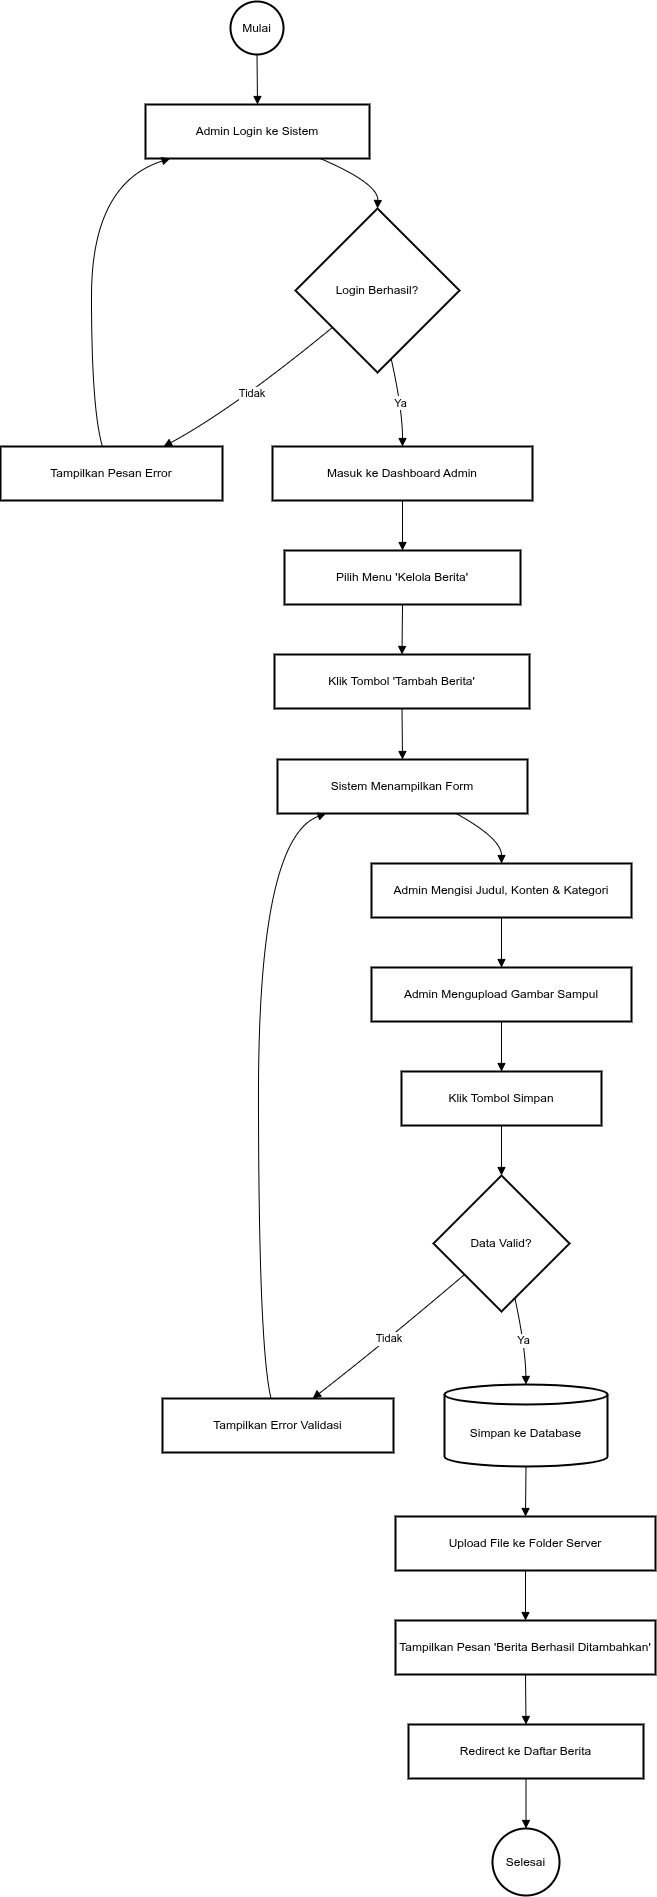

The diagram above was exported from draw.io. Its source (the exported page's mxGraphModel, read from the mxfile embedded in the PNG):
<mxGraphModel dx="2732" dy="1423" grid="1" gridSize="10" guides="1" tooltips="1" connect="1" arrows="1" fold="1" page="1" pageScale="1" pageWidth="1200" pageHeight="1920" math="0" shadow="0">
  <root>
    <mxCell id="0" />
    <mxCell id="1" parent="0" />
    <mxCell id="h5qUjtw_1OwkPgArp7oV-38" parent="1" style="ellipse;aspect=fixed;strokeWidth=2;whiteSpace=wrap;" value="Mulai" vertex="1">
      <mxGeometry height="53" width="53" x="503" y="13" as="geometry" />
    </mxCell>
    <mxCell id="h5qUjtw_1OwkPgArp7oV-39" parent="1" style="whiteSpace=wrap;strokeWidth=2;" value="Admin Login ke Sistem" vertex="1">
      <mxGeometry height="54" width="224" x="418" y="116" as="geometry" />
    </mxCell>
    <mxCell id="h5qUjtw_1OwkPgArp7oV-40" parent="1" style="rhombus;strokeWidth=2;whiteSpace=wrap;" value="Login Berhasil?" vertex="1">
      <mxGeometry height="164" width="164" x="568" y="220" as="geometry" />
    </mxCell>
    <mxCell id="h5qUjtw_1OwkPgArp7oV-41" parent="1" style="whiteSpace=wrap;strokeWidth=2;" value="Tampilkan Pesan Error" vertex="1">
      <mxGeometry height="54" width="222" x="273" y="458" as="geometry" />
    </mxCell>
    <mxCell id="h5qUjtw_1OwkPgArp7oV-42" parent="1" style="whiteSpace=wrap;strokeWidth=2;" value="Masuk ke Dashboard Admin" vertex="1">
      <mxGeometry height="54" width="260" x="545" y="458" as="geometry" />
    </mxCell>
    <mxCell id="h5qUjtw_1OwkPgArp7oV-43" parent="1" style="whiteSpace=wrap;strokeWidth=2;" value="Pilih Menu 'Kelola Berita'" vertex="1">
      <mxGeometry height="54" width="236" x="557" y="562" as="geometry" />
    </mxCell>
    <mxCell id="h5qUjtw_1OwkPgArp7oV-44" parent="1" style="whiteSpace=wrap;strokeWidth=2;" value="Klik Tombol 'Tambah Berita'" vertex="1">
      <mxGeometry height="54" width="255" x="547" y="666" as="geometry" />
    </mxCell>
    <mxCell id="h5qUjtw_1OwkPgArp7oV-45" parent="1" style="whiteSpace=wrap;strokeWidth=2;" value="Sistem Menampilkan Form" vertex="1">
      <mxGeometry height="54" width="250" x="550" y="771" as="geometry" />
    </mxCell>
    <mxCell id="h5qUjtw_1OwkPgArp7oV-46" parent="1" style="whiteSpace=wrap;strokeWidth=2;" value="Admin Mengisi Judul, Konten &amp; Kategori" vertex="1">
      <mxGeometry height="54" width="260" x="644" y="875" as="geometry" />
    </mxCell>
    <mxCell id="h5qUjtw_1OwkPgArp7oV-47" parent="1" style="whiteSpace=wrap;strokeWidth=2;" value="Admin Mengupload Gambar Sampul" vertex="1">
      <mxGeometry height="54" width="260" x="644" y="979" as="geometry" />
    </mxCell>
    <mxCell id="h5qUjtw_1OwkPgArp7oV-48" parent="1" style="whiteSpace=wrap;strokeWidth=2;" value="Klik Tombol Simpan" vertex="1">
      <mxGeometry height="54" width="200" x="674" y="1083" as="geometry" />
    </mxCell>
    <mxCell id="h5qUjtw_1OwkPgArp7oV-49" parent="1" style="rhombus;strokeWidth=2;whiteSpace=wrap;" value="Data Valid?" vertex="1">
      <mxGeometry height="136" width="136" x="706" y="1187" as="geometry" />
    </mxCell>
    <mxCell id="h5qUjtw_1OwkPgArp7oV-50" parent="1" style="whiteSpace=wrap;strokeWidth=2;" value="Tampilkan Error Validasi" vertex="1">
      <mxGeometry height="54" width="231" x="435" y="1410" as="geometry" />
    </mxCell>
    <mxCell id="h5qUjtw_1OwkPgArp7oV-51" parent="1" style="shape=cylinder3;boundedLbl=1;backgroundOutline=1;size=10;strokeWidth=2;whiteSpace=wrap;" value="Simpan ke Database" vertex="1">
      <mxGeometry height="82" width="163" x="717" y="1396" as="geometry" />
    </mxCell>
    <mxCell id="h5qUjtw_1OwkPgArp7oV-52" parent="1" style="whiteSpace=wrap;strokeWidth=2;" value="Upload File ke Folder Server" vertex="1">
      <mxGeometry height="54" width="260" x="668" y="1528" as="geometry" />
    </mxCell>
    <mxCell id="h5qUjtw_1OwkPgArp7oV-53" parent="1" style="whiteSpace=wrap;strokeWidth=2;" value="Tampilkan Pesan 'Berita Berhasil Ditambahkan'" vertex="1">
      <mxGeometry height="54" width="260" x="668" y="1632" as="geometry" />
    </mxCell>
    <mxCell id="h5qUjtw_1OwkPgArp7oV-54" parent="1" style="whiteSpace=wrap;strokeWidth=2;" value="Redirect ke Daftar Berita" vertex="1">
      <mxGeometry height="54" width="235" x="681" y="1736" as="geometry" />
    </mxCell>
    <mxCell id="h5qUjtw_1OwkPgArp7oV-55" parent="1" style="ellipse;aspect=fixed;strokeWidth=2;whiteSpace=wrap;" value="Selesai" vertex="1">
      <mxGeometry height="67" width="67" x="765" y="1840" as="geometry" />
    </mxCell>
    <mxCell id="h5qUjtw_1OwkPgArp7oV-56" edge="1" parent="1" source="h5qUjtw_1OwkPgArp7oV-38" style="curved=1;startArrow=none;endArrow=block;exitX=0.5;exitY=1;entryX=0.5;entryY=0;rounded=0;" target="h5qUjtw_1OwkPgArp7oV-39" value="">
      <mxGeometry relative="1" as="geometry">
        <Array as="points" />
      </mxGeometry>
    </mxCell>
    <mxCell id="h5qUjtw_1OwkPgArp7oV-57" edge="1" parent="1" source="h5qUjtw_1OwkPgArp7oV-39" style="curved=1;startArrow=none;endArrow=block;exitX=0.78;exitY=1;entryX=0.5;entryY=0;rounded=0;" target="h5qUjtw_1OwkPgArp7oV-40" value="">
      <mxGeometry relative="1" as="geometry">
        <Array as="points">
          <mxPoint x="651" y="195" />
        </Array>
      </mxGeometry>
    </mxCell>
    <mxCell id="h5qUjtw_1OwkPgArp7oV-58" edge="1" parent="1" source="h5qUjtw_1OwkPgArp7oV-40" style="curved=1;startArrow=none;endArrow=block;exitX=0;exitY=0.91;entryX=0.73;entryY=0.01;rounded=0;" target="h5qUjtw_1OwkPgArp7oV-41" value="Tidak">
      <mxGeometry relative="1" as="geometry">
        <Array as="points">
          <mxPoint x="505" y="421" />
        </Array>
      </mxGeometry>
    </mxCell>
    <mxCell id="h5qUjtw_1OwkPgArp7oV-59" edge="1" parent="1" source="h5qUjtw_1OwkPgArp7oV-41" style="curved=1;startArrow=none;endArrow=block;exitX=0.46;exitY=0.01;entryX=0.11;entryY=1;rounded=0;" target="h5qUjtw_1OwkPgArp7oV-39" value="">
      <mxGeometry relative="1" as="geometry">
        <Array as="points">
          <mxPoint x="364" y="421" />
          <mxPoint x="364" y="195" />
        </Array>
      </mxGeometry>
    </mxCell>
    <mxCell id="h5qUjtw_1OwkPgArp7oV-60" edge="1" parent="1" source="h5qUjtw_1OwkPgArp7oV-40" style="curved=1;startArrow=none;endArrow=block;exitX=0.6;exitY=1;entryX=0.5;entryY=0.01;rounded=0;" target="h5qUjtw_1OwkPgArp7oV-42" value="Ya">
      <mxGeometry relative="1" as="geometry">
        <Array as="points">
          <mxPoint x="675" y="421" />
        </Array>
      </mxGeometry>
    </mxCell>
    <mxCell id="h5qUjtw_1OwkPgArp7oV-61" edge="1" parent="1" source="h5qUjtw_1OwkPgArp7oV-42" style="curved=1;startArrow=none;endArrow=block;exitX=0.5;exitY=1.01;entryX=0.5;entryY=0.01;rounded=0;" target="h5qUjtw_1OwkPgArp7oV-43" value="">
      <mxGeometry relative="1" as="geometry">
        <Array as="points" />
      </mxGeometry>
    </mxCell>
    <mxCell id="h5qUjtw_1OwkPgArp7oV-62" edge="1" parent="1" source="h5qUjtw_1OwkPgArp7oV-43" style="curved=1;startArrow=none;endArrow=block;exitX=0.5;exitY=1.01;entryX=0.5;entryY=0.01;rounded=0;" target="h5qUjtw_1OwkPgArp7oV-44" value="">
      <mxGeometry relative="1" as="geometry">
        <Array as="points" />
      </mxGeometry>
    </mxCell>
    <mxCell id="h5qUjtw_1OwkPgArp7oV-63" edge="1" parent="1" source="h5qUjtw_1OwkPgArp7oV-44" style="curved=1;startArrow=none;endArrow=block;exitX=0.5;exitY=1.01;entryX=0.5;entryY=-0.01;rounded=0;" target="h5qUjtw_1OwkPgArp7oV-45" value="">
      <mxGeometry relative="1" as="geometry">
        <Array as="points" />
      </mxGeometry>
    </mxCell>
    <mxCell id="h5qUjtw_1OwkPgArp7oV-64" edge="1" parent="1" source="h5qUjtw_1OwkPgArp7oV-45" style="curved=1;startArrow=none;endArrow=block;exitX=0.71;exitY=0.99;entryX=0.5;entryY=-0.01;rounded=0;" target="h5qUjtw_1OwkPgArp7oV-46" value="">
      <mxGeometry relative="1" as="geometry">
        <Array as="points">
          <mxPoint x="774" y="850" />
        </Array>
      </mxGeometry>
    </mxCell>
    <mxCell id="h5qUjtw_1OwkPgArp7oV-65" edge="1" parent="1" source="h5qUjtw_1OwkPgArp7oV-46" style="curved=1;startArrow=none;endArrow=block;exitX=0.5;exitY=0.99;entryX=0.5;entryY=-0.01;rounded=0;" target="h5qUjtw_1OwkPgArp7oV-47" value="">
      <mxGeometry relative="1" as="geometry">
        <Array as="points" />
      </mxGeometry>
    </mxCell>
    <mxCell id="h5qUjtw_1OwkPgArp7oV-66" edge="1" parent="1" source="h5qUjtw_1OwkPgArp7oV-47" style="curved=1;startArrow=none;endArrow=block;exitX=0.5;exitY=0.99;entryX=0.5;entryY=-0.01;rounded=0;" target="h5qUjtw_1OwkPgArp7oV-48" value="">
      <mxGeometry relative="1" as="geometry">
        <Array as="points" />
      </mxGeometry>
    </mxCell>
    <mxCell id="h5qUjtw_1OwkPgArp7oV-67" edge="1" parent="1" source="h5qUjtw_1OwkPgArp7oV-48" style="curved=1;startArrow=none;endArrow=block;exitX=0.5;exitY=0.99;entryX=0.5;entryY=0;rounded=0;" target="h5qUjtw_1OwkPgArp7oV-49" value="">
      <mxGeometry relative="1" as="geometry">
        <Array as="points" />
      </mxGeometry>
    </mxCell>
    <mxCell id="h5qUjtw_1OwkPgArp7oV-68" edge="1" parent="1" source="h5qUjtw_1OwkPgArp7oV-49" style="curved=1;startArrow=none;endArrow=block;exitX=0;exitY=0.92;entryX=0.65;entryY=0;rounded=0;" target="h5qUjtw_1OwkPgArp7oV-50" value="Tidak">
      <mxGeometry relative="1" as="geometry">
        <Array as="points">
          <mxPoint x="651" y="1359" />
        </Array>
      </mxGeometry>
    </mxCell>
    <mxCell id="h5qUjtw_1OwkPgArp7oV-69" edge="1" parent="1" source="h5qUjtw_1OwkPgArp7oV-50" style="curved=1;startArrow=none;endArrow=block;exitX=0.47;exitY=0;entryX=0.2;entryY=0.99;rounded=0;" target="h5qUjtw_1OwkPgArp7oV-45" value="">
      <mxGeometry relative="1" as="geometry">
        <Array as="points">
          <mxPoint x="531" y="1359" />
          <mxPoint x="531" y="850" />
        </Array>
      </mxGeometry>
    </mxCell>
    <mxCell id="h5qUjtw_1OwkPgArp7oV-70" edge="1" parent="1" source="h5qUjtw_1OwkPgArp7oV-49" style="curved=1;startArrow=none;endArrow=block;exitX=0.62;exitY=0.99;entryX=0.5;entryY=0;rounded=0;" target="h5qUjtw_1OwkPgArp7oV-51" value="Ya">
      <mxGeometry relative="1" as="geometry">
        <Array as="points">
          <mxPoint x="798" y="1359" />
        </Array>
      </mxGeometry>
    </mxCell>
    <mxCell id="h5qUjtw_1OwkPgArp7oV-71" edge="1" parent="1" source="h5qUjtw_1OwkPgArp7oV-51" style="curved=1;startArrow=none;endArrow=block;exitX=0.5;exitY=0.99;entryX=0.5;entryY=-0.01;rounded=0;" target="h5qUjtw_1OwkPgArp7oV-52" value="">
      <mxGeometry relative="1" as="geometry">
        <Array as="points" />
      </mxGeometry>
    </mxCell>
    <mxCell id="h5qUjtw_1OwkPgArp7oV-72" edge="1" parent="1" source="h5qUjtw_1OwkPgArp7oV-52" style="curved=1;startArrow=none;endArrow=block;exitX=0.5;exitY=0.99;entryX=0.5;entryY=-0.01;rounded=0;" target="h5qUjtw_1OwkPgArp7oV-53" value="">
      <mxGeometry relative="1" as="geometry">
        <Array as="points" />
      </mxGeometry>
    </mxCell>
    <mxCell id="h5qUjtw_1OwkPgArp7oV-73" edge="1" parent="1" source="h5qUjtw_1OwkPgArp7oV-53" style="curved=1;startArrow=none;endArrow=block;exitX=0.5;exitY=0.99;entryX=0.5;entryY=-0.01;rounded=0;" target="h5qUjtw_1OwkPgArp7oV-54" value="">
      <mxGeometry relative="1" as="geometry">
        <Array as="points" />
      </mxGeometry>
    </mxCell>
    <mxCell id="h5qUjtw_1OwkPgArp7oV-74" edge="1" parent="1" source="h5qUjtw_1OwkPgArp7oV-54" style="curved=1;startArrow=none;endArrow=block;exitX=0.5;exitY=0.99;entryX=0.5;entryY=-0.01;rounded=0;" target="h5qUjtw_1OwkPgArp7oV-55" value="">
      <mxGeometry relative="1" as="geometry">
        <Array as="points" />
      </mxGeometry>
    </mxCell>
  </root>
</mxGraphModel>